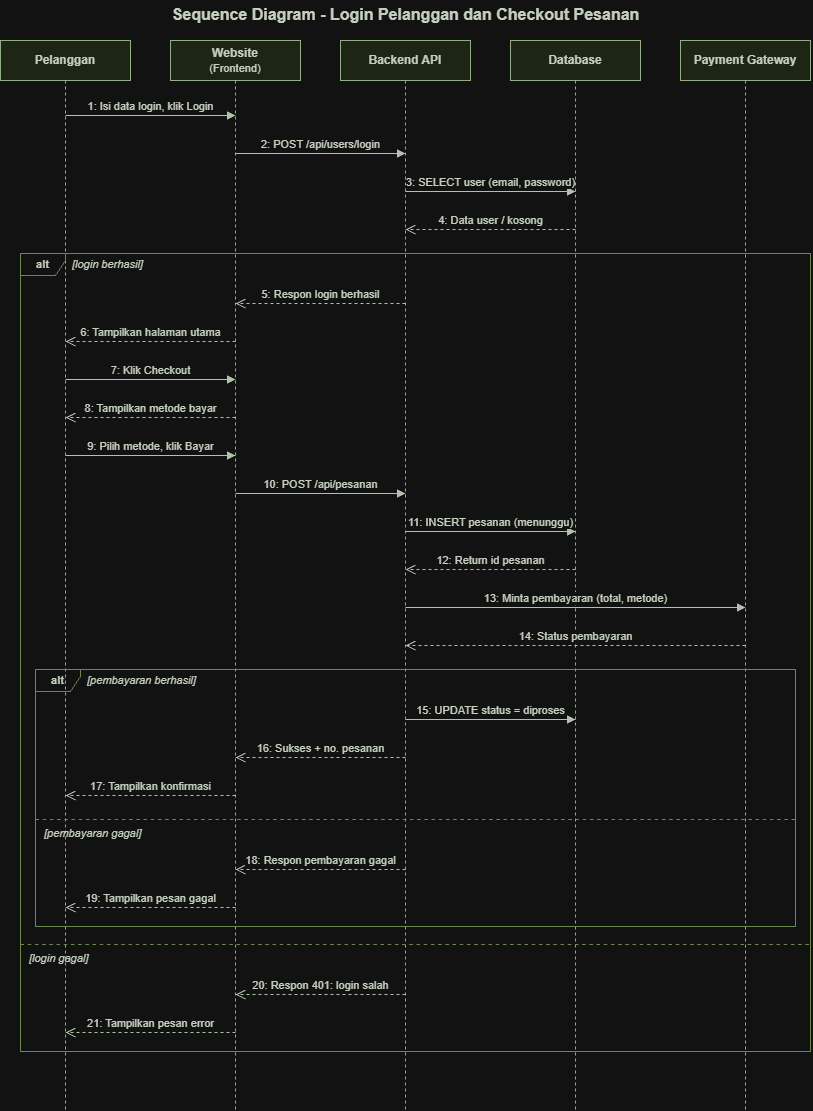

The diagram above was exported from draw.io. Its source (the exported page's mxGraphModel, read from the mxfile embedded in the PNG):
<mxGraphModel dx="1060" dy="681" grid="1" gridSize="10" guides="1" tooltips="1" connect="1" arrows="1" fold="1" page="1" pageScale="1" pageWidth="1000" pageHeight="1170" math="0" shadow="0">
  <root>
    <mxCell id="0" />
    <mxCell id="1" parent="0" />
    <mxCell id="title" parent="1" style="text;html=1;align=center;verticalAlign=middle;fontSize=16;fontStyle=1;fontColor=#1E2B18;" value="Sequence Diagram - Login Pelanggan dan Checkout Pesanan" vertex="1">
      <mxGeometry height="28" width="600" x="130" as="geometry" />
    </mxCell>
    <mxCell id="ll0" parent="1" style="shape=umlLifeline;perimeter=lifelinePerimeter;whiteSpace=wrap;html=1;container=1;dropTarget=0;collapsible=0;recursiveResize=0;outlineConnect=0;portConstraint=eastwest;size=40;fillColor=#E4EEDA;strokeColor=#3D5C2E;fontStyle=1;fontSize=12;fontColor=#1E2B18;" value="Pelanggan" vertex="1">
      <mxGeometry height="1070" width="130" x="25" y="40" as="geometry" />
    </mxCell>
    <mxCell id="ll1" parent="1" style="shape=umlLifeline;perimeter=lifelinePerimeter;whiteSpace=wrap;html=1;container=1;dropTarget=0;collapsible=0;recursiveResize=0;outlineConnect=0;portConstraint=eastwest;size=40;fillColor=#E4EEDA;strokeColor=#3D5C2E;fontStyle=1;fontSize=12;fontColor=#1E2B18;" value="Website&lt;br&gt;&lt;font style=&quot;font-weight:normal;font-size:11px&quot;&gt;(Frontend)&lt;/font&gt;" vertex="1">
      <mxGeometry height="1070" width="130" x="195" y="40" as="geometry" />
    </mxCell>
    <mxCell id="ll2" parent="1" style="shape=umlLifeline;perimeter=lifelinePerimeter;whiteSpace=wrap;html=1;container=1;dropTarget=0;collapsible=0;recursiveResize=0;outlineConnect=0;portConstraint=eastwest;size=40;fillColor=#E4EEDA;strokeColor=#3D5C2E;fontStyle=1;fontSize=12;fontColor=#1E2B18;" value="Backend API" vertex="1">
      <mxGeometry height="1070" width="130" x="365" y="40" as="geometry" />
    </mxCell>
    <mxCell id="ll3" parent="1" style="shape=umlLifeline;perimeter=lifelinePerimeter;whiteSpace=wrap;html=1;container=1;dropTarget=0;collapsible=0;recursiveResize=0;outlineConnect=0;portConstraint=eastwest;size=40;fillColor=#E4EEDA;strokeColor=#3D5C2E;fontStyle=1;fontSize=12;fontColor=#1E2B18;" value="Database" vertex="1">
      <mxGeometry height="1070" width="130" x="535" y="40" as="geometry" />
    </mxCell>
    <mxCell id="ll4" parent="1" style="shape=umlLifeline;perimeter=lifelinePerimeter;whiteSpace=wrap;html=1;container=1;dropTarget=0;collapsible=0;recursiveResize=0;outlineConnect=0;portConstraint=eastwest;size=40;fillColor=#E4EEDA;strokeColor=#3D5C2E;fontStyle=1;fontSize=12;fontColor=#1E2B18;" value="Payment Gateway" vertex="1">
      <mxGeometry height="1070" width="130" x="705" y="40" as="geometry" />
    </mxCell>
    <mxCell id="alt1" parent="1" style="shape=umlFrame;whiteSpace=wrap;html=1;pointerEvents=0;recursiveResize=0;container=1;collapsible=0;width=45;height=22;fillColor=none;strokeColor=#6E8F4C;fontStyle=1;fontSize=11;fontColor=#1E2B18;" value="alt" vertex="1">
      <mxGeometry height="798" width="790" x="45" y="253" as="geometry" />
    </mxCell>
    <mxCell id="g1a" parent="1" style="text;html=1;align=left;verticalAlign=middle;fontSize=11;fontStyle=2;fontColor=#1E2B18;" value="[login berhasil]" vertex="1">
      <mxGeometry height="22" width="260" x="95" y="253" as="geometry" />
    </mxCell>
    <mxCell id="div1" edge="1" parent="1" style="endArrow=none;dashed=1;html=1;strokeColor=#6E8F4C;strokeWidth=1.2;" value="">
      <mxGeometry relative="1" as="geometry">
        <mxPoint x="45" y="944" as="sourcePoint" />
        <mxPoint x="835" y="944" as="targetPoint" />
      </mxGeometry>
    </mxCell>
    <mxCell id="g1b" parent="1" style="text;html=1;align=left;verticalAlign=middle;fontSize=11;fontStyle=2;fontColor=#1E2B18;" value="[login gagal]" vertex="1">
      <mxGeometry height="22" width="260" x="52" y="947" as="geometry" />
    </mxCell>
    <mxCell id="alt2" parent="1" style="shape=umlFrame;whiteSpace=wrap;html=1;pointerEvents=0;recursiveResize=0;container=1;collapsible=0;width=45;height=22;fillColor=none;strokeColor=#6E8F4C;fontStyle=1;fontSize=11;fontColor=#1E2B18;" value="alt" vertex="1">
      <mxGeometry height="257" width="760" x="60" y="669" as="geometry" />
    </mxCell>
    <mxCell id="g2a" parent="1" style="text;html=1;align=left;verticalAlign=middle;fontSize=11;fontStyle=2;fontColor=#1E2B18;" value="[pembayaran berhasil]" vertex="1">
      <mxGeometry height="22" width="260" x="110" y="669" as="geometry" />
    </mxCell>
    <mxCell id="div2" edge="1" parent="1" style="endArrow=none;dashed=1;html=1;strokeColor=#6E8F4C;strokeWidth=1.2;" value="">
      <mxGeometry relative="1" as="geometry">
        <mxPoint x="60" y="819" as="sourcePoint" />
        <mxPoint x="820" y="819" as="targetPoint" />
      </mxGeometry>
    </mxCell>
    <mxCell id="g2b" parent="1" style="text;html=1;align=left;verticalAlign=middle;fontSize=11;fontStyle=2;fontColor=#1E2B18;" value="[pembayaran gagal]" vertex="1">
      <mxGeometry height="22" width="260" x="67" y="822" as="geometry" />
    </mxCell>
    <mxCell id="m1" edge="1" parent="1" style="html=1;verticalAlign=bottom;endArrow=block;endFill=1;curved=0;rounded=0;fontSize=11;strokeColor=#25401F;fontColor=#1E2B18;" value="1: Isi data login, klik Login">
      <mxGeometry relative="1" as="geometry">
        <mxPoint x="90" y="115" as="sourcePoint" />
        <mxPoint x="260" y="115" as="targetPoint" />
      </mxGeometry>
    </mxCell>
    <mxCell id="m2" edge="1" parent="1" style="html=1;verticalAlign=bottom;endArrow=block;endFill=1;curved=0;rounded=0;fontSize=11;strokeColor=#25401F;fontColor=#1E2B18;" value="2: POST /api/users/login">
      <mxGeometry relative="1" as="geometry">
        <mxPoint x="260" y="153" as="sourcePoint" />
        <mxPoint x="430" y="153" as="targetPoint" />
      </mxGeometry>
    </mxCell>
    <mxCell id="m3" edge="1" parent="1" style="html=1;verticalAlign=bottom;endArrow=block;endFill=1;curved=0;rounded=0;fontSize=11;strokeColor=#25401F;fontColor=#1E2B18;" value="3: SELECT user (email, password)">
      <mxGeometry relative="1" as="geometry">
        <mxPoint x="430" y="191" as="sourcePoint" />
        <mxPoint x="600" y="191" as="targetPoint" />
      </mxGeometry>
    </mxCell>
    <mxCell id="m4" edge="1" parent="1" style="html=1;verticalAlign=bottom;endArrow=open;dashed=1;endSize=8;curved=0;rounded=0;fontSize=11;strokeColor=#25401F;fontColor=#1E2B18;" value="4: Data user / kosong">
      <mxGeometry relative="1" as="geometry">
        <mxPoint x="600" y="229" as="sourcePoint" />
        <mxPoint x="430" y="229" as="targetPoint" />
      </mxGeometry>
    </mxCell>
    <mxCell id="m5" edge="1" parent="1" style="html=1;verticalAlign=bottom;endArrow=open;dashed=1;endSize=8;curved=0;rounded=0;fontSize=11;strokeColor=#25401F;fontColor=#1E2B18;" value="5: Respon login berhasil">
      <mxGeometry relative="1" as="geometry">
        <mxPoint x="430" y="303" as="sourcePoint" />
        <mxPoint x="260" y="303" as="targetPoint" />
      </mxGeometry>
    </mxCell>
    <mxCell id="m6" edge="1" parent="1" style="html=1;verticalAlign=bottom;endArrow=open;dashed=1;endSize=8;curved=0;rounded=0;fontSize=11;strokeColor=#25401F;fontColor=#1E2B18;" value="6: Tampilkan halaman utama">
      <mxGeometry relative="1" as="geometry">
        <mxPoint x="260" y="341" as="sourcePoint" />
        <mxPoint x="90" y="341" as="targetPoint" />
      </mxGeometry>
    </mxCell>
    <mxCell id="m7" edge="1" parent="1" style="html=1;verticalAlign=bottom;endArrow=block;endFill=1;curved=0;rounded=0;fontSize=11;strokeColor=#25401F;fontColor=#1E2B18;" value="7: Klik Checkout">
      <mxGeometry relative="1" as="geometry">
        <mxPoint x="90" y="379" as="sourcePoint" />
        <mxPoint x="260" y="379" as="targetPoint" />
      </mxGeometry>
    </mxCell>
    <mxCell id="m8" edge="1" parent="1" style="html=1;verticalAlign=bottom;endArrow=open;dashed=1;endSize=8;curved=0;rounded=0;fontSize=11;strokeColor=#25401F;fontColor=#1E2B18;" value="8: Tampilkan metode bayar">
      <mxGeometry relative="1" as="geometry">
        <mxPoint x="260" y="417" as="sourcePoint" />
        <mxPoint x="90" y="417" as="targetPoint" />
      </mxGeometry>
    </mxCell>
    <mxCell id="m9" edge="1" parent="1" style="html=1;verticalAlign=bottom;endArrow=block;endFill=1;curved=0;rounded=0;fontSize=11;strokeColor=#25401F;fontColor=#1E2B18;" value="9: Pilih metode, klik Bayar">
      <mxGeometry relative="1" as="geometry">
        <mxPoint x="90" y="455" as="sourcePoint" />
        <mxPoint x="260" y="455" as="targetPoint" />
      </mxGeometry>
    </mxCell>
    <mxCell id="m10" edge="1" parent="1" style="html=1;verticalAlign=bottom;endArrow=block;endFill=1;curved=0;rounded=0;fontSize=11;strokeColor=#25401F;fontColor=#1E2B18;" value="10: POST /api/pesanan">
      <mxGeometry relative="1" as="geometry">
        <mxPoint x="260" y="493" as="sourcePoint" />
        <mxPoint x="430" y="493" as="targetPoint" />
      </mxGeometry>
    </mxCell>
    <mxCell id="m11" edge="1" parent="1" style="html=1;verticalAlign=bottom;endArrow=block;endFill=1;curved=0;rounded=0;fontSize=11;strokeColor=#25401F;fontColor=#1E2B18;" value="11: INSERT pesanan (menunggu)">
      <mxGeometry relative="1" as="geometry">
        <mxPoint x="430" y="531" as="sourcePoint" />
        <mxPoint x="600" y="531" as="targetPoint" />
      </mxGeometry>
    </mxCell>
    <mxCell id="m12" edge="1" parent="1" style="html=1;verticalAlign=bottom;endArrow=open;dashed=1;endSize=8;curved=0;rounded=0;fontSize=11;strokeColor=#25401F;fontColor=#1E2B18;" value="12: Return id pesanan">
      <mxGeometry relative="1" as="geometry">
        <mxPoint x="600" y="569" as="sourcePoint" />
        <mxPoint x="430" y="569" as="targetPoint" />
      </mxGeometry>
    </mxCell>
    <mxCell id="m13" edge="1" parent="1" style="html=1;verticalAlign=bottom;endArrow=block;endFill=1;curved=0;rounded=0;fontSize=11;strokeColor=#25401F;fontColor=#1E2B18;" value="13: Minta pembayaran (total, metode)">
      <mxGeometry relative="1" as="geometry">
        <mxPoint x="430" y="607" as="sourcePoint" />
        <mxPoint x="770" y="607" as="targetPoint" />
      </mxGeometry>
    </mxCell>
    <mxCell id="m14" edge="1" parent="1" style="html=1;verticalAlign=bottom;endArrow=open;dashed=1;endSize=8;curved=0;rounded=0;fontSize=11;strokeColor=#25401F;fontColor=#1E2B18;" value="14: Status pembayaran">
      <mxGeometry relative="1" as="geometry">
        <mxPoint x="770" y="645" as="sourcePoint" />
        <mxPoint x="430" y="645" as="targetPoint" />
      </mxGeometry>
    </mxCell>
    <mxCell id="m15" edge="1" parent="1" style="html=1;verticalAlign=bottom;endArrow=block;endFill=1;curved=0;rounded=0;fontSize=11;strokeColor=#25401F;fontColor=#1E2B18;" value="15: UPDATE status = diproses">
      <mxGeometry relative="1" as="geometry">
        <mxPoint x="430" y="719" as="sourcePoint" />
        <mxPoint x="600" y="719" as="targetPoint" />
      </mxGeometry>
    </mxCell>
    <mxCell id="m16" edge="1" parent="1" style="html=1;verticalAlign=bottom;endArrow=open;dashed=1;endSize=8;curved=0;rounded=0;fontSize=11;strokeColor=#25401F;fontColor=#1E2B18;" value="16: Sukses + no. pesanan">
      <mxGeometry relative="1" as="geometry">
        <mxPoint x="430" y="757" as="sourcePoint" />
        <mxPoint x="260" y="757" as="targetPoint" />
      </mxGeometry>
    </mxCell>
    <mxCell id="m17" edge="1" parent="1" style="html=1;verticalAlign=bottom;endArrow=open;dashed=1;endSize=8;curved=0;rounded=0;fontSize=11;strokeColor=#25401F;fontColor=#1E2B18;" value="17: Tampilkan konfirmasi">
      <mxGeometry relative="1" as="geometry">
        <mxPoint x="260" y="795" as="sourcePoint" />
        <mxPoint x="90" y="795" as="targetPoint" />
      </mxGeometry>
    </mxCell>
    <mxCell id="m18" edge="1" parent="1" style="html=1;verticalAlign=bottom;endArrow=open;dashed=1;endSize=8;curved=0;rounded=0;fontSize=11;strokeColor=#25401F;fontColor=#1E2B18;" value="18: Respon pembayaran gagal">
      <mxGeometry relative="1" as="geometry">
        <mxPoint x="430" y="869" as="sourcePoint" />
        <mxPoint x="260" y="869" as="targetPoint" />
      </mxGeometry>
    </mxCell>
    <mxCell id="m19" edge="1" parent="1" style="html=1;verticalAlign=bottom;endArrow=open;dashed=1;endSize=8;curved=0;rounded=0;fontSize=11;strokeColor=#25401F;fontColor=#1E2B18;" value="19: Tampilkan pesan gagal">
      <mxGeometry relative="1" as="geometry">
        <mxPoint x="260" y="907" as="sourcePoint" />
        <mxPoint x="90" y="907" as="targetPoint" />
      </mxGeometry>
    </mxCell>
    <mxCell id="m20" edge="1" parent="1" style="html=1;verticalAlign=bottom;endArrow=open;dashed=1;endSize=8;curved=0;rounded=0;fontSize=11;strokeColor=#25401F;fontColor=#1E2B18;" value="20: Respon 401: login salah">
      <mxGeometry relative="1" as="geometry">
        <mxPoint x="430" y="994" as="sourcePoint" />
        <mxPoint x="260" y="994" as="targetPoint" />
      </mxGeometry>
    </mxCell>
    <mxCell id="m21" edge="1" parent="1" style="html=1;verticalAlign=bottom;endArrow=open;dashed=1;endSize=8;curved=0;rounded=0;fontSize=11;strokeColor=#25401F;fontColor=#1E2B18;" value="21: Tampilkan pesan error">
      <mxGeometry relative="1" as="geometry">
        <mxPoint x="260" y="1032" as="sourcePoint" />
        <mxPoint x="90" y="1032" as="targetPoint" />
      </mxGeometry>
    </mxCell>
  </root>
</mxGraphModel>